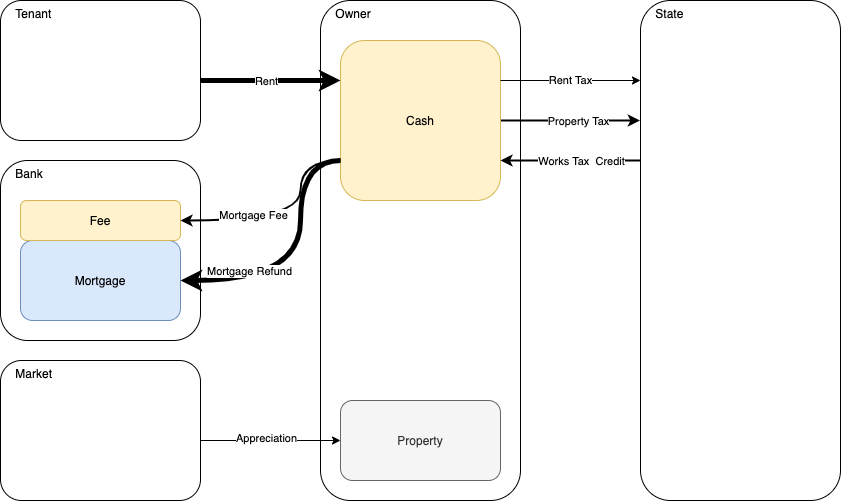

The diagram above was exported from draw.io. Its source (the exported page's mxGraphModel, read from the mxfile embedded in the PNG):
<mxGraphModel dx="1310" dy="1042" grid="1" gridSize="10" guides="1" tooltips="1" connect="1" arrows="1" fold="1" page="1" pageScale="1" pageWidth="827" pageHeight="1169" math="0" shadow="0">
  <root>
    <mxCell id="0" />
    <mxCell id="1" parent="0" />
    <mxCell id="INNPWaG3d3_7VHb1uVuj-8" value="&amp;nbsp; &amp;nbsp; Owner" style="rounded=1;whiteSpace=wrap;html=1;verticalAlign=top;align=left;" parent="1" vertex="1">
      <mxGeometry x="380" y="40" width="200" height="500" as="geometry" />
    </mxCell>
    <mxCell id="INNPWaG3d3_7VHb1uVuj-7" value="&amp;nbsp; &amp;nbsp; Tenant" style="rounded=1;whiteSpace=wrap;html=1;verticalAlign=top;align=left;" parent="1" vertex="1">
      <mxGeometry x="60" y="40" width="200" height="140" as="geometry" />
    </mxCell>
    <mxCell id="INNPWaG3d3_7VHb1uVuj-63" style="edgeStyle=orthogonalEdgeStyle;curved=1;rounded=0;orthogonalLoop=1;jettySize=auto;html=1;entryX=-0.003;entryY=0.24;entryDx=0;entryDy=0;entryPerimeter=0;labelBackgroundColor=#FFFFFF;startArrow=none;startFill=0;strokeWidth=2;fillColor=#ffffff;" parent="1" source="INNPWaG3d3_7VHb1uVuj-1" target="INNPWaG3d3_7VHb1uVuj-38" edge="1">
      <mxGeometry relative="1" as="geometry" />
    </mxCell>
    <mxCell id="INNPWaG3d3_7VHb1uVuj-64" value="Property Tax" style="edgeLabel;html=1;align=center;verticalAlign=middle;resizable=0;points=[];" parent="INNPWaG3d3_7VHb1uVuj-63" vertex="1" connectable="0">
      <mxGeometry x="0.0904" relative="1" as="geometry">
        <mxPoint as="offset" />
      </mxGeometry>
    </mxCell>
    <mxCell id="INNPWaG3d3_7VHb1uVuj-1" value="Cash" style="rounded=1;whiteSpace=wrap;html=1;fillColor=#fff2cc;strokeColor=#d6b656;" parent="1" vertex="1">
      <mxGeometry x="400" y="80" width="160" height="160" as="geometry" />
    </mxCell>
    <mxCell id="INNPWaG3d3_7VHb1uVuj-3" value="Property" style="rounded=1;whiteSpace=wrap;html=1;fillColor=#f5f5f5;strokeColor=#666666;fontColor=#333333;" parent="1" vertex="1">
      <mxGeometry x="400" y="440" width="160" height="80" as="geometry" />
    </mxCell>
    <mxCell id="INNPWaG3d3_7VHb1uVuj-9" value="&amp;nbsp; &amp;nbsp; Bank" style="rounded=1;whiteSpace=wrap;html=1;verticalAlign=top;align=left;" parent="1" vertex="1">
      <mxGeometry x="60" y="200" width="200" height="180" as="geometry" />
    </mxCell>
    <mxCell id="INNPWaG3d3_7VHb1uVuj-12" value="&amp;nbsp; &amp;nbsp; Market" style="rounded=1;whiteSpace=wrap;html=1;verticalAlign=top;align=left;" parent="1" vertex="1">
      <mxGeometry x="60" y="400" width="200" height="140" as="geometry" />
    </mxCell>
    <mxCell id="INNPWaG3d3_7VHb1uVuj-44" style="edgeStyle=orthogonalEdgeStyle;curved=1;rounded=0;orthogonalLoop=1;jettySize=auto;html=1;labelBackgroundColor=#FFFFFF;startArrow=none;startFill=0;strokeWidth=1;fillColor=#ffffff;" parent="1" target="INNPWaG3d3_7VHb1uVuj-3" edge="1">
      <mxGeometry relative="1" as="geometry">
        <mxPoint x="260" y="480" as="sourcePoint" />
      </mxGeometry>
    </mxCell>
    <mxCell id="INNPWaG3d3_7VHb1uVuj-48" value="Appreciation" style="edgeLabel;html=1;align=center;verticalAlign=middle;resizable=0;points=[];" parent="INNPWaG3d3_7VHb1uVuj-44" vertex="1" connectable="0">
      <mxGeometry x="-0.0772" y="3" relative="1" as="geometry">
        <mxPoint as="offset" />
      </mxGeometry>
    </mxCell>
    <mxCell id="INNPWaG3d3_7VHb1uVuj-23" value="Mortgage" style="rounded=1;whiteSpace=wrap;html=1;fillColor=#dae8fc;strokeColor=#6c8ebf;" parent="1" vertex="1">
      <mxGeometry x="80" y="280" width="160" height="80" as="geometry" />
    </mxCell>
    <mxCell id="INNPWaG3d3_7VHb1uVuj-37" style="edgeStyle=orthogonalEdgeStyle;curved=1;rounded=0;orthogonalLoop=1;jettySize=auto;html=1;entryX=0;entryY=0.25;entryDx=0;entryDy=0;labelBackgroundColor=#FFFFFF;startArrow=none;startFill=0;strokeWidth=5;fillColor=#ffffff;" parent="1" target="INNPWaG3d3_7VHb1uVuj-1" edge="1">
      <mxGeometry relative="1" as="geometry">
        <mxPoint x="260" y="120" as="sourcePoint" />
      </mxGeometry>
    </mxCell>
    <mxCell id="INNPWaG3d3_7VHb1uVuj-45" value="Rent" style="edgeLabel;html=1;align=center;verticalAlign=middle;resizable=0;points=[];" parent="INNPWaG3d3_7VHb1uVuj-37" vertex="1" connectable="0">
      <mxGeometry x="-0.0625" relative="1" as="geometry">
        <mxPoint as="offset" />
      </mxGeometry>
    </mxCell>
    <mxCell id="INNPWaG3d3_7VHb1uVuj-61" style="edgeStyle=orthogonalEdgeStyle;curved=1;rounded=0;orthogonalLoop=1;jettySize=auto;html=1;entryX=1;entryY=0.75;entryDx=0;entryDy=0;labelBackgroundColor=#FFFFFF;startArrow=none;startFill=0;strokeWidth=2;fillColor=#ffffff;exitX=0.005;exitY=0.32;exitDx=0;exitDy=0;exitPerimeter=0;" parent="1" source="INNPWaG3d3_7VHb1uVuj-38" target="INNPWaG3d3_7VHb1uVuj-1" edge="1">
      <mxGeometry relative="1" as="geometry" />
    </mxCell>
    <mxCell id="INNPWaG3d3_7VHb1uVuj-65" value="Works Tax&amp;nbsp; Credit" style="edgeLabel;html=1;align=center;verticalAlign=middle;resizable=0;points=[];" parent="INNPWaG3d3_7VHb1uVuj-61" vertex="1" connectable="0">
      <mxGeometry x="0.0571" relative="1" as="geometry">
        <mxPoint x="13.76" as="offset" />
      </mxGeometry>
    </mxCell>
    <mxCell id="INNPWaG3d3_7VHb1uVuj-38" value="&amp;nbsp; &amp;nbsp; State" style="rounded=1;whiteSpace=wrap;html=1;verticalAlign=top;align=left;" parent="1" vertex="1">
      <mxGeometry x="700" y="40" width="200" height="500" as="geometry" />
    </mxCell>
    <mxCell id="INNPWaG3d3_7VHb1uVuj-49" style="edgeStyle=orthogonalEdgeStyle;curved=1;rounded=0;orthogonalLoop=1;jettySize=auto;html=1;entryX=1;entryY=0.5;entryDx=0;entryDy=0;labelBackgroundColor=#FFFFFF;startArrow=none;startFill=0;strokeWidth=5;fillColor=#ffffff;exitX=0;exitY=0.75;exitDx=0;exitDy=0;" parent="1" source="INNPWaG3d3_7VHb1uVuj-1" target="INNPWaG3d3_7VHb1uVuj-23" edge="1">
      <mxGeometry relative="1" as="geometry">
        <Array as="points">
          <mxPoint x="360" y="200" />
          <mxPoint x="360" y="320" />
        </Array>
      </mxGeometry>
    </mxCell>
    <mxCell id="INNPWaG3d3_7VHb1uVuj-59" value="Mortgage Refund" style="edgeLabel;html=1;align=center;verticalAlign=middle;resizable=0;points=[];" parent="INNPWaG3d3_7VHb1uVuj-49" vertex="1" connectable="0">
      <mxGeometry x="0.5143" y="-10" relative="1" as="geometry">
        <mxPoint as="offset" />
      </mxGeometry>
    </mxCell>
    <mxCell id="INNPWaG3d3_7VHb1uVuj-50" value="Fee" style="rounded=1;whiteSpace=wrap;html=1;fillColor=#fff2cc;strokeColor=#d6b656;" parent="1" vertex="1">
      <mxGeometry x="80" y="240" width="160" height="40" as="geometry" />
    </mxCell>
    <mxCell id="INNPWaG3d3_7VHb1uVuj-52" style="edgeStyle=orthogonalEdgeStyle;curved=1;rounded=0;orthogonalLoop=1;jettySize=auto;html=1;exitX=1;exitY=0.25;exitDx=0;exitDy=0;labelBackgroundColor=#FFFFFF;startArrow=none;startFill=0;strokeWidth=1;fillColor=#ffffff;" parent="1" source="INNPWaG3d3_7VHb1uVuj-1" edge="1">
      <mxGeometry relative="1" as="geometry">
        <mxPoint x="700" y="120" as="targetPoint" />
      </mxGeometry>
    </mxCell>
    <mxCell id="INNPWaG3d3_7VHb1uVuj-55" value="Rent Tax" style="edgeLabel;html=1;align=center;verticalAlign=middle;resizable=0;points=[];" parent="INNPWaG3d3_7VHb1uVuj-52" vertex="1" connectable="0">
      <mxGeometry x="0.2" y="1" relative="1" as="geometry">
        <mxPoint x="-14" as="offset" />
      </mxGeometry>
    </mxCell>
    <mxCell id="INNPWaG3d3_7VHb1uVuj-57" style="edgeStyle=orthogonalEdgeStyle;curved=1;rounded=0;orthogonalLoop=1;jettySize=auto;html=1;entryX=1;entryY=0.5;entryDx=0;entryDy=0;labelBackgroundColor=#FFFFFF;startArrow=none;startFill=0;strokeWidth=2;fillColor=#ffffff;exitX=0;exitY=0.75;exitDx=0;exitDy=0;" parent="1" source="INNPWaG3d3_7VHb1uVuj-1" target="INNPWaG3d3_7VHb1uVuj-50" edge="1">
      <mxGeometry relative="1" as="geometry">
        <Array as="points">
          <mxPoint x="360" y="200" />
          <mxPoint x="360" y="260" />
        </Array>
      </mxGeometry>
    </mxCell>
    <mxCell id="INNPWaG3d3_7VHb1uVuj-60" value="Mortgage Fee" style="edgeLabel;html=1;align=center;verticalAlign=middle;resizable=0;points=[];" parent="INNPWaG3d3_7VHb1uVuj-57" vertex="1" connectable="0">
      <mxGeometry x="0.3545" y="-6" relative="1" as="geometry">
        <mxPoint as="offset" />
      </mxGeometry>
    </mxCell>
  </root>
</mxGraphModel>